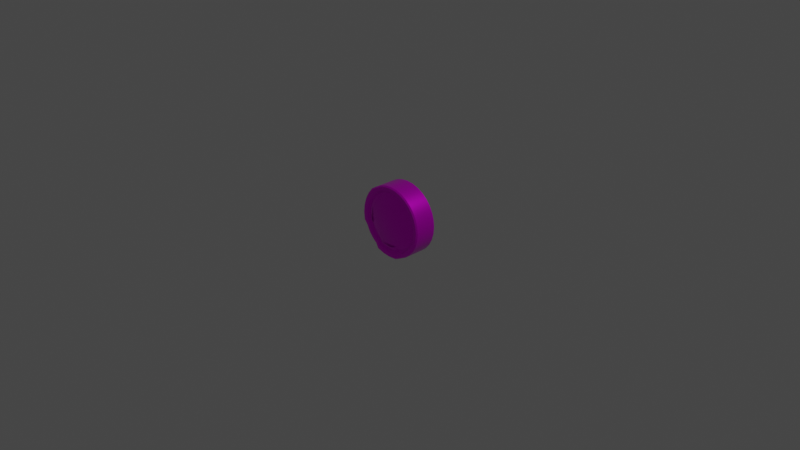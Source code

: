 # Source: coin.blend  (saved by Blender 3.4.6; exported with 4.5.12 LTS)
import bpy
from mathutils import Matrix  # noqa: F401  (used for matrix-valued properties, if any)

bpy.ops.wm.read_factory_settings(use_empty=True)
scene = bpy.context.scene
scene.name = 'Scene'

# ---- collections
col_collection = bpy.data.collections.new('Collection'); scene.collection.children.link(col_collection)

# ---- images (referenced by path relative to the original .blend; pixels are not part of the script)
import os
ASSET_DIR = os.environ.get("B2B_ASSET_DIR", "")  # directory of the original .blend (textures are referenced by path, not embedded)
HERE = os.path.dirname(os.path.abspath(__file__))  # packed textures are extracted next to this script under _unpacked/

def load_image(name, relpath, width, height, colorspace="sRGB"):
    """Load a texture the original file referenced (path relative to the .blend, or extracted next to this script)."""
    p = next((c for c in (os.path.join(HERE, relpath), os.path.join(ASSET_DIR, relpath)) if relpath and os.path.exists(c)), "")
    if p:
        img = bpy.data.images.load(p, check_existing=True)
        img.name = name
    else:  # same state as the original file: an image datablock whose file is absent (Cycles renders it pink)
        img = bpy.data.images.new(name, width, height)
        img.source = "FILE"
        img.filepath = "//" + (relpath or name)
    img.colorspace_settings.name = colorspace
    return img
img_colormap_png = load_image('colormap.png', 'textures/colormap.png', 1024, 1024, 'sRGB')

# ---- materials (node trees are filled in below, after node groups)
mat_coint_mat = bpy.data.materials.new('coint_mat')
mat_coint_mat.use_transparent_shadow = False

# ---- node groups
ng_auto_smooth = bpy.data.node_groups.new('Auto Smooth', 'GeometryNodeTree')
_s = ng_auto_smooth.interface.new_socket(name='Geometry', in_out='OUTPUT', socket_type='NodeSocketGeometry')
_s = ng_auto_smooth.interface.new_socket(name='Geometry', in_out='INPUT', socket_type='NodeSocketGeometry')
_s = ng_auto_smooth.interface.new_socket(name='Angle', in_out='INPUT', socket_type='NodeSocketFloat')
_s.subtype = 'ANGLE'
_s.min_value = 0.0
_s.max_value = 3.142
ng_auto_smooth.is_modifier = True
_N = ng_auto_smooth.nodes; _L = ng_auto_smooth.links
n0 = _N.new('NodeGroupOutput'); n0.name = 'Group Output'; n0.location = (480, -100)
n1 = _N.new('NodeGroupInput'); n1.name = 'Group Input'; n1.location = (-420, -300)
n2 = _N.new('NodeGroupInput'); n2.name = 'Group Input.001'; n2.location = (-60, -100)
n3 = _N.new('GeometryNodeSetShadeSmooth'); n3.name = 'Set Shade Smooth'; n3.location = (120, -100)
n3.domain = 'EDGE'
n4 = _N.new('GeometryNodeSetShadeSmooth'); n4.name = 'Set Shade Smooth.001'; n4.location = (300, -100)
n5 = _N.new('GeometryNodeInputMeshEdgeAngle'); n5.name = 'Edge Angle'; n5.location = (-420, -220)
n6 = _N.new('GeometryNodeInputEdgeSmooth'); n6.name = 'Is Edge Smooth'; n6.location = (-60, -160)
n7 = _N.new('GeometryNodeInputShadeSmooth'); n7.name = 'Is Face Smooth'; n7.location = (-240, -340)
n8 = _N.new('FunctionNodeBooleanMath'); n8.name = 'Boolean Math'; n8.location = (-60, -220)
n9 = _N.new('FunctionNodeCompare'); n9.name = 'Compare'; n9.location = (-240, -180)
n9.operation = 'LESS_EQUAL'
_L.new(n5.outputs[0], n9.inputs[0])
_L.new(n4.outputs[0], n0.inputs[0])
_L.new(n1.outputs[1], n9.inputs[1])
_L.new(n9.outputs[0], n8.inputs[0])
_L.new(n7.outputs[0], n8.inputs[1])
_L.new(n2.outputs[0], n3.inputs[0])
_L.new(n6.outputs[0], n3.inputs[1])
_L.new(n3.outputs[0], n4.inputs[0])
_L.new(n8.outputs[0], n3.inputs[2])
n0.is_active_output = True

# ---- material node trees
mat_coint_mat.use_nodes = True; mat_coint_mat.node_tree.nodes.clear()
_N = mat_coint_mat.node_tree.nodes; _L = mat_coint_mat.node_tree.links
n0 = _N.new('ShaderNodeBsdfPrincipled'); n0.name = 'Principled BSDF'; n0.location = (10, 300)
n0.distribution = 'GGX'
n0.subsurface_method = 'RANDOM_WALK_SKIN'
n0.inputs[1].default_value = 0.8293
n0.inputs[2].default_value = 0.2967
n0.inputs[3].default_value = 1.45
n0.inputs[13].default_value = 0.7276
n0.inputs[27].default_value = (0.0, 0.0, 0.0, 1.0)
n0.inputs[28].default_value = 1.0
n1 = _N.new('ShaderNodeOutputMaterial'); n1.name = 'Material Output'; n1.location = (300, 300)
n2 = _N.new('ShaderNodeTexImage'); n2.name = 'Image Texture'; n2.location = (-280, 280)
n2.image = img_colormap_png
_L.new(n0.outputs[0], n1.inputs[0])
_L.new(n2.outputs[0], n0.inputs[0])
n1.is_active_output = True

# ---- world
world_world = bpy.data.worlds.new('World'); scene.world = world_world
world_world.use_nodes = True; world_world.node_tree.nodes.clear()
_N = world_world.node_tree.nodes; _L = world_world.node_tree.links
n0 = _N.new('ShaderNodeOutputWorld'); n0.name = 'World Output'; n0.location = (300, 300)
n1 = _N.new('ShaderNodeBackground'); n1.name = 'Background'; n1.location = (10, 300)
n1.inputs[0].default_value = (0.05088, 0.05088, 0.05088, 1.0)
_L.new(n1.outputs[0], n0.inputs[0])
n0.is_active_output = True
world_world.color = (0.05088, 0.05088, 0.05088)
world_world.use_sun_shadow = False
world_world.sun_shadow_jitter_overblur = 0.0

# ---- cameras
cam_camera = bpy.data.cameras.new('Camera')
cam_camera.clip_end = 100.0
cam_camera.ortho_scale = 7.314

# ---- lights
light_light = bpy.data.lights.new('Light', 'POINT')
light_light.transmission_factor = 0.0
light_light.energy = 1000.0
light_light.shadow_soft_size = 0.1
light_light.shadow_maximum_resolution = 0.006
light_light.use_absolute_resolution = True

# ---- meshes
me_cylinder = bpy.data.meshes.new('Cylinder')
me_cylinder.from_pydata([(0.0002543, 0.1317, 0.2598), (0.05095, 0.1321, 0.2548), (0.05095, -0.1311, 0.255), (0.0002543, -0.1307, 0.26), (0.0997, 0.1324, 0.24), (0.0997, -0.1314, 0.2403), (0.1446, 0.1326, 0.216), (0.1446, -0.1317, 0.2162), (0.184, 0.1326, 0.1837), (0.184, -0.1319, 0.1839), (0.2163, 0.1325, 0.1443), (0.2163, -0.1319, 0.1445), (0.2403, 0.1323, 0.09941), (0.2403, -0.1319, 0.09962), (0.2551, 0.132, 0.05066), (0.2551, -0.1318, 0.05087), (0.2601, 0.1315, -4.096e-05), (0.2601, -0.1315, 0.0001662), (0.2551, 0.131, -0.05074), (0.2551, -0.1312, -0.05053), (0.2403, 0.1304, -0.09949), (0.2403, -0.1308, -0.09928), (0.2163, 0.1298, -0.1444), (0.2163, -0.1304, -0.1442), (0.184, 0.1291, -0.1838), (0.184, -0.1299, -0.1836), (0.1446, 0.1285, -0.2161), (0.1446, -0.1293, -0.2159), (0.008017, 0.1474, -0.2622), (0.008017, -0.1485, -0.262), (-0.05851, 0.147, -0.2557), (-0.05851, -0.1481, -0.2555), (-0.1835, 0.1259, -0.1838), (-0.1835, -0.1266, -0.1836), (-0.2158, 0.126, -0.1444), (-0.2158, -0.1265, -0.1442), (-0.2472, 0.1262, -0.08573), (-0.2472, -0.1265, -0.08554), (-0.2598, 0.1385, -0.05733), (-0.2598, -0.1387, -0.05711), (-0.2642, 0.139, -0.01308), (-0.2642, -0.1391, -0.01286), (-0.2583, 0.1395, 0.04689), (-0.2583, -0.1394, 0.04711), (-0.2408, 0.1402, 0.1046), (-0.2408, -0.1397, 0.1048), (-0.2124, 0.1408, 0.1577), (-0.2124, -0.1402, 0.1579), (-0.1841, 0.1416, 0.1921), (-0.1841, -0.1409, 0.1924), (-0.1578, 0.1302, 0.2087), (-0.1578, -0.1293, 0.2089), (-0.09919, 0.1306, 0.24), (-0.09919, -0.1297, 0.2403), (-0.05044, 0.1312, 0.2548), (-0.05044, -0.1302, 0.255), (2.937e-08, 0.1152, 0.3241), (2.313e-08, 0.1284, 0.3375), (2.313e-08, -0.127, 0.3377), (2.937e-08, -0.1139, 0.3243), (0.06586, 0.1284, 0.331), (0.06326, 0.1153, 0.3179), (0.06326, -0.114, 0.3181), (0.06586, -0.1271, 0.3312), (0.1292, 0.1285, 0.3118), (0.1241, 0.1154, 0.2995), (0.1241, -0.1142, 0.2996), (0.1292, -0.1272, 0.312), (0.1875, 0.1285, 0.2806), (0.1801, 0.1154, 0.2695), (0.1801, -0.1143, 0.2697), (0.1875, -0.1274, 0.2808), (0.2387, 0.1284, 0.2386), (0.2293, 0.1153, 0.2292), (0.2293, -0.1144, 0.2294), (0.2387, -0.1275, 0.2388), (0.2807, 0.1283, 0.1874), (0.2696, 0.1152, 0.18), (0.2696, -0.1145, 0.1802), (0.2807, -0.1276, 0.1876), (0.3119, 0.1282, 0.1291), (0.2996, 0.1151, 0.124), (0.2996, -0.1146, 0.1242), (0.3119, -0.1277, 0.1293), (0.3311, 0.128, 0.06575), (0.318, 0.1149, 0.06317), (0.318, -0.1146, 0.06335), (0.3311, -0.1277, 0.06596), (0.3376, 0.1278, -0.0001006), (0.3242, 0.1146, -9.025e-05), (0.3242, -0.1146, 9.03e-05), (0.3376, -0.1278, 0.0001006), (0.3311, 0.1275, -0.06596), (0.318, 0.1144, -0.06335), (0.318, -0.1146, -0.06317), (0.3311, -0.1278, -0.06575), (0.3119, 0.1273, -0.1293), (0.2996, 0.1141, -0.1242), (0.2996, -0.1146, -0.124), (0.3119, -0.1278, -0.1291), (0.2807, 0.127, -0.1876), (0.2696, 0.1138, -0.1802), (0.2696, -0.1145, -0.18), (0.2807, -0.1278, -0.1874), (0.2387, 0.1268, -0.2388), (0.2293, 0.1134, -0.2294), (0.2293, -0.1144, -0.2292), (0.2387, -0.1277, -0.2386), (0.1875, 0.1265, -0.2808), (0.1801, 0.1131, -0.2697), (0.1801, -0.1142, -0.2695), (0.1875, -0.1276, -0.2806), (0.127, 0.1264, -0.3131), (0.1214, 0.1129, -0.3011), (0.1214, -0.1141, -0.3009), (0.127, -0.1276, -0.3129), (0.08138, 0.1465, -0.332), (0.07813, 0.133, -0.319), (0.07813, -0.1342, -0.3188), (0.08138, -0.1478, -0.3318), (0.005916, 0.1463, -0.3394), (0.005916, 0.1328, -0.3261), (0.005916, -0.1341, -0.3259), (0.005916, -0.1477, -0.3392), (-0.072, 0.1462, -0.3318), (-0.0694, 0.1326, -0.3187), (-0.0694, -0.1339, -0.3185), (-0.072, -0.1476, -0.3315), (-0.1445, 0.1462, -0.3098), (-0.1388, 0.1325, -0.2976), (-0.1388, -0.1337, -0.2974), (-0.1445, -0.1474, -0.3095), (-0.1856, 0.1259, -0.2823), (-0.1777, 0.1122, -0.2717), (-0.1777, -0.1133, -0.2715), (-0.1856, -0.127, -0.2821), (-0.2387, 0.1259, -0.2388), (-0.2293, 0.1123, -0.2294), (-0.2293, -0.1132, -0.2292), (-0.2387, -0.1269, -0.2386), (-0.2807, 0.126, -0.1876), (-0.2696, 0.1124, -0.1802), (-0.2696, -0.1131, -0.18), (-0.2807, -0.1268, -0.1874), (-0.3133, 0.1262, -0.1265), (-0.3014, 0.1126, -0.1207), (-0.3014, -0.1131, -0.1205), (-0.3133, -0.1267, -0.1263), (-0.3342, 0.1382, -0.07981), (-0.3212, 0.1246, -0.07636), (-0.3212, -0.1249, -0.07616), (-0.3342, -0.1385, -0.0796), (-0.341, 0.1385, -0.01004), (-0.3277, 0.1249, -0.01003), (-0.3277, -0.125, -0.00983), (-0.341, -0.1385, -0.009819), (-0.3339, 0.1387, 0.06288), (-0.3208, 0.1252, 0.06029), (-0.3208, -0.125, 0.06049), (-0.3339, -0.1385, 0.0631), (-0.3126, 0.139, 0.133), (-0.3003, 0.1255, 0.1279), (-0.3003, -0.125, 0.1281), (-0.3126, -0.1384, 0.1332), (-0.278, 0.1393, 0.1976), (-0.267, 0.1258, 0.1902), (-0.267, -0.1251, 0.1904), (-0.278, -0.1385, 0.1978), (-0.2335, 0.1396, 0.2518), (-0.2247, 0.1262, 0.2418), (-0.2247, -0.1252, 0.242), (-0.2335, -0.1386, 0.2521), (-0.1903, 0.1279, 0.2791), (-0.1836, 0.1146, 0.2677), (-0.1836, -0.1135, 0.2678), (-0.1903, -0.1268, 0.2793), (-0.1292, 0.128, 0.3118), (-0.1241, 0.1148, 0.2995), (-0.1241, -0.1136, 0.2996), (-0.1292, -0.1268, 0.312), (-0.06586, 0.1282, 0.331), (-0.06326, 0.115, 0.3179), (-0.06326, -0.1137, 0.3181), (-0.06586, -0.1269, 0.3312), (6.238e-09, 0.1281, 0.3735), (0.0, 0.1147, 0.3869), (0.07549, 0.1147, 0.3794), (0.07289, 0.1281, 0.3664), (0.07289, -0.1266, 0.3666), (0.07549, -0.1131, 0.3796), (0.0, -0.1131, 0.3871), (6.238e-09, -0.1266, 0.3737), (0.1481, 0.1146, 0.3574), (0.143, 0.1281, 0.3451), (0.143, -0.1267, 0.3453), (0.1481, -0.1132, 0.3576), (0.215, 0.1145, 0.3217), (0.2076, 0.128, 0.3106), (0.2076, -0.1268, 0.3108), (0.215, -0.1133, 0.3218), (0.2736, 0.1144, 0.2735), (0.2642, 0.1279, 0.2641), (0.2642, -0.1269, 0.2643), (0.2736, -0.1134, 0.2737), (0.3218, 0.1143, 0.2149), (0.3107, 0.1278, 0.2075), (0.3107, -0.127, 0.2077), (0.3218, -0.1135, 0.2151), (0.3575, 0.1142, 0.148), (0.3452, 0.1277, 0.1429), (0.3452, -0.1271, 0.1431), (0.3575, -0.1136, 0.1482), (0.3795, 0.114, 0.0754), (0.3665, 0.1275, 0.07279), (0.3665, -0.1272, 0.073), (0.3795, -0.1137, 0.07558), (0.387, 0.1139, -8.969e-05), (0.3736, 0.1273, -0.0001003), (0.3736, -0.1273, 0.0001003), (0.387, -0.1139, 8.969e-05), (0.3795, 0.1137, -0.07558), (0.3665, 0.1272, -0.07299), (0.3665, -0.1275, -0.07279), (0.3795, -0.114, -0.0754), (0.3575, 0.1136, -0.1482), (0.3452, 0.127, -0.1431), (0.3452, -0.1276, -0.1429), (0.3575, -0.1142, -0.148), (0.3218, 0.1134, -0.2151), (0.3107, 0.1268, -0.2077), (0.3107, -0.1276, -0.2075), (0.3218, -0.1143, -0.2149), (0.2736, 0.1133, -0.2737), (0.2642, 0.1267, -0.2643), (0.2642, -0.1277, -0.2641), (0.2736, -0.1144, -0.2735), (0.215, 0.1132, -0.3218), (0.2076, 0.1265, -0.3108), (0.2076, -0.1278, -0.3106), (0.215, -0.1145, -0.3217), (0.1481, 0.1131, -0.3576), (0.1424, 0.1264, -0.3456), (0.1424, -0.1278, -0.3454), (0.1481, -0.1145, -0.3574), (0.09348, 0.1334, -0.3802), (0.09022, 0.1467, -0.3672), (0.09022, -0.1481, -0.367), (0.09348, -0.1349, -0.38), (0.005916, 0.1333, -0.3888), (0.005916, 0.1466, -0.3755), (0.005916, -0.1481, -0.3753), (0.005916, -0.1349, -0.3886), (-0.08164, 0.1334, -0.3802), (-0.07904, 0.1466, -0.3672), (-0.07904, -0.1481, -0.3669), (-0.08164, -0.1349, -0.38), (-0.1658, 0.1334, -0.3547), (-0.1601, 0.1466, -0.3426), (-0.1601, -0.148, -0.3424), (-0.1658, -0.1348, -0.3545), (-0.215, 0.1131, -0.3218), (-0.2071, 0.1264, -0.3112), (-0.2071, -0.1276, -0.311), (-0.215, -0.1144, -0.3217), (-0.2736, 0.1133, -0.2737), (-0.2642, 0.1264, -0.2643), (-0.2642, -0.1275, -0.2641), (-0.2736, -0.1144, -0.2735), (-0.3218, 0.1134, -0.2151), (-0.3107, 0.1266, -0.2077), (-0.3107, -0.1274, -0.2075), (-0.3218, -0.1143, -0.2149), (-0.3575, 0.1135, -0.1482), (-0.3456, 0.1267, -0.1423), (-0.3456, -0.1273, -0.1421), (-0.3575, -0.1141, -0.148), (-0.3823, 0.1256, -0.09258), (-0.3693, 0.1387, -0.08915), (-0.3693, -0.1391, -0.08893), (-0.3823, -0.1259, -0.09239), (-0.3904, 0.1257, -0.01003), (-0.3771, 0.1389, -0.01004), (-0.3771, -0.1389, -0.009819), (-0.3904, -0.1258, -0.009829), (-0.3823, 0.1259, 0.07253), (-0.3692, 0.1391, 0.06992), (-0.3692, -0.1388, 0.07014), (-0.3823, -0.1256, 0.07273), (-0.3582, 0.1261, 0.1519), (-0.3459, 0.1393, 0.1468), (-0.3459, -0.1387, 0.147), (-0.3582, -0.1255, 0.1521), (-0.3191, 0.1262, 0.2251), (-0.3081, 0.1395, 0.2177), (-0.3081, -0.1386, 0.2179), (-0.3191, -0.1253, 0.2253), (-0.2665, 0.1263, 0.2892), (-0.2576, 0.1396, 0.2791), (-0.2576, -0.1385, 0.2793), (-0.2665, -0.1252, 0.2894), (-0.215, 0.1145, 0.3217), (-0.2083, 0.1278, 0.3102), (-0.2083, -0.1266, 0.3104), (-0.215, -0.1132, 0.3218), (-0.1481, 0.1146, 0.3574), (-0.143, 0.1279, 0.3451), (-0.143, -0.1266, 0.3453), (-0.1481, -0.1132, 0.3576), (-0.07549, 0.1146, 0.3794), (-0.07289, 0.128, 0.3664), (-0.07289, -0.1265, 0.3666), (-0.07549, -0.1131, 0.3796), (0.09541, 0.1219, -0.2569), (0.1039, 0.1281, -0.2379), (0.1039, -0.1291, -0.2377), (0.09541, -0.123, -0.2567), (0.07542, 0.1339, -0.2641), (0.04677, 0.1479, -0.2584), (0.07542, -0.135, -0.2639), (0.04677, -0.1489, -0.2582), (-0.1249, 0.1325, -0.2446), (-0.09563, 0.1468, -0.2444), (-0.1249, -0.1335, -0.2444), (-0.09563, -0.1477, -0.2442), (-0.1476, 0.1259, -0.2133), (-0.1433, 0.1201, -0.2335), (-0.1433, -0.1211, -0.2333), (-0.1476, -0.1267, -0.2131), (4.736e-05, 0.1056, 0.3122), (2.937e-08, 0.1129, 0.3241), (0.06326, 0.113, 0.3179), (0.06097, 0.1057, 0.3062), (0.06097, -0.1045, 0.3064), (0.06326, -0.1117, 0.3181), (2.937e-08, -0.1116, 0.3243), (4.733e-05, -0.1044, 0.3124), (0.1241, 0.113, 0.2995), (0.1196, 0.1058, 0.2885), (0.1196, -0.1047, 0.2886), (0.1241, -0.1119, 0.2996), (0.1801, 0.113, 0.2695), (0.1736, 0.1058, 0.2596), (0.1736, -0.1048, 0.2598), (0.1801, -0.112, 0.2697), (0.2293, 0.113, 0.2292), (0.2209, 0.1058, 0.2208), (0.2209, -0.1049, 0.221), (0.2293, -0.1121, 0.2294), (0.2696, 0.1129, 0.18), (0.2598, 0.1057, 0.1735), (0.2598, -0.105, 0.1736), (0.2696, -0.1122, 0.1802), (0.2996, 0.1127, 0.124), (0.2886, 0.1055, 0.1195), (0.2886, -0.1051, 0.1196), (0.2996, -0.1123, 0.1242), (0.318, 0.1126, 0.06317), (0.3064, 0.1053, 0.06086), (0.3064, -0.1051, 0.06103), (0.318, -0.1123, 0.06334), (0.3242, 0.1124, -8.845e-05), (0.3124, 0.1051, -7.113e-05), (0.3124, -0.1051, 9.44e-05), (0.3242, -0.1124, 8.851e-05), (0.318, 0.1121, -0.06334), (0.3063, 0.1048, -0.06099), (0.3063, -0.1051, -0.06083), (0.318, -0.1124, -0.06317), (0.2996, 0.1119, -0.1242), (0.2885, 0.1045, -0.1196), (0.2885, -0.105, -0.1194), (0.2996, -0.1124, -0.124), (0.2696, 0.1117, -0.1802), (0.2596, 0.1042, -0.1735), (0.2596, -0.1049, -0.1734), (0.2696, -0.1124, -0.18), (0.2293, 0.1114, -0.2294), (0.2208, 0.1039, -0.2208), (0.2208, -0.1048, -0.2206), (0.2293, -0.1123, -0.2292), (0.1801, 0.1112, -0.2697), (0.1735, 0.1036, -0.2596), (0.1734, -0.1047, -0.2594), (0.1801, -0.1123, -0.2695), (0.1214, 0.1111, -0.3011), (0.1152, 0.1034, -0.2907), (0.1152, -0.1046, -0.2905), (0.1214, -0.1123, -0.3009), (0.08694, 0.1153, -0.3031), (0.07813, 0.1266, -0.319), (0.05979, 0.1196, -0.3091), (0.08694, -0.1165, -0.3029), (0.05978, -0.1208, -0.3089), (0.07813, -0.1279, -0.3188), (0.005916, 0.1265, -0.3261), (0.006302, 0.1194, -0.3144), (0.006302, -0.1207, -0.3142), (0.005916, -0.1278, -0.3259), (-0.0694, 0.1264, -0.3187), (-0.0674, 0.1193, -0.3071), (-0.0674, -0.1205, -0.3069), (-0.0694, -0.1276, -0.3185), (-0.1187, 0.1192, -0.2915), (-0.1388, 0.1263, -0.2976), (-0.1442, 0.1148, -0.2803), (-0.1187, -0.1203, -0.2913), (-0.1442, -0.1159, -0.2801), (-0.1388, -0.1275, -0.2974), (-0.1777, 0.1106, -0.2717), (-0.1695, 0.1027, -0.2625), (-0.1695, -0.1037, -0.2624), (-0.1777, -0.1117, -0.2715), (-0.2293, 0.1106, -0.2294), (-0.2205, 0.1027, -0.2206), (-0.2205, -0.1036, -0.2205), (-0.2293, -0.1115, -0.2292), (-0.2696, 0.1107, -0.1802), (-0.2593, 0.1028, -0.1734), (-0.2593, -0.1035, -0.1732), (-0.2696, -0.1114, -0.1801), (-0.3014, 0.1109, -0.1207), (-0.291, 0.103, -0.114), (-0.291, -0.1035, -0.1138), (-0.3014, -0.1113, -0.1205), (-0.3212, 0.1202, -0.07635), (-0.3098, 0.1127, -0.07282), (-0.3098, -0.113, -0.07265), (-0.3212, -0.1205, -0.07616), (-0.3277, 0.1204, -0.01002), (-0.316, 0.113, -0.01058), (-0.316, -0.113, -0.0104), (-0.3277, -0.1205, -0.009833), (-0.3208, 0.1207, 0.0603), (-0.3092, 0.1133, 0.05783), (-0.3092, -0.1131, 0.05801), (-0.3208, -0.1204, 0.06049), (-0.3003, 0.1209, 0.1279), (-0.2893, 0.1136, 0.1236), (-0.2893, -0.1131, 0.1238), (-0.3003, -0.1204, 0.1281), (-0.267, 0.1212, 0.1902), (-0.2569, 0.1139, 0.1843), (-0.257, -0.1132, 0.1844), (-0.267, -0.1204, 0.1904), (-0.2247, 0.1215, 0.2418), (-0.2173, 0.1143, 0.2327), (-0.2173, -0.1133, 0.2329), (-0.2247, -0.1205, 0.242), (-0.1836, 0.1125, 0.2677), (-0.1787, 0.105, 0.2566), (-0.1787, -0.104, 0.2567), (-0.1836, -0.1114, 0.2678), (-0.1241, 0.1126, 0.2995), (-0.1194, 0.1052, 0.2883), (-0.1194, -0.104, 0.2885), (-0.1241, -0.1114, 0.2996), (-0.06326, 0.1128, 0.3179), (-0.06086, 0.1054, 0.3061), (-0.06086, -0.1042, 0.3063), (-0.06326, -0.1115, 0.3181)], [], [(308, 311, 190, 185), (192, 195, 199, 196), (196, 199, 203, 200), (200, 203, 207, 204), (204, 207, 211, 208), (208, 211, 215, 212), (212, 215, 219, 216), (216, 219, 223, 220), (220, 223, 227, 224), (224, 227, 231, 228), (228, 231, 235, 232), (232, 235, 239, 236), (236, 239, 243, 240), (240, 243, 247, 244), (244, 247, 251, 248), (248, 251, 255, 252), (252, 255, 259, 256), (256, 259, 263, 260), (260, 263, 267, 264), (264, 267, 271, 268), (268, 271, 275, 272), (272, 275, 279, 276), (276, 279, 283, 280), (280, 283, 287, 284), (284, 287, 291, 288), (288, 291, 295, 292), (292, 295, 299, 296), (296, 299, 303, 300), (300, 303, 307, 304), (304, 307, 311, 308), (93, 97, 368, 364), (312, 313, 26, 381, 385), (186, 189, 195, 192), (145, 149, 424, 420), (181, 56, 329, 456), (59, 182, 459, 334), (66, 62, 333, 339), (65, 69, 340, 336), (70, 66, 339, 343), (69, 73, 344, 340), (74, 70, 343, 347), (73, 77, 348, 344), (78, 74, 347, 351), (77, 81, 352, 348), (82, 78, 351, 355), (81, 85, 356, 352), (86, 82, 355, 359), (85, 89, 360, 356), (90, 86, 359, 363), (89, 93, 364, 360), (91, 95, 222, 218), (94, 90, 363, 367), (98, 94, 367, 371), (97, 101, 372, 368), (102, 98, 371, 375), (101, 105, 376, 372), (106, 102, 375, 379), (105, 109, 380, 376), (110, 106, 379, 383), (109, 113, 384, 380), (114, 110, 383, 387), (113, 117, 389, 384), (118, 114, 387, 393), (117, 121, 394, 389), (122, 118, 393, 397), (121, 125, 398, 394), (126, 122, 397, 401), (125, 129, 403, 398), (130, 126, 401, 407), (129, 133, 408, 403), (134, 130, 407, 411), (133, 137, 412, 408), (138, 134, 411, 415), (137, 141, 416, 412), (142, 138, 415, 419), (141, 145, 420, 416), (143, 147, 274, 270), (146, 142, 419, 423), (150, 146, 423, 427), (149, 153, 428, 424), (154, 150, 427, 431), (153, 157, 432, 428), (158, 154, 431, 435), (157, 161, 436, 432), (162, 158, 435, 439), (161, 165, 440, 436), (166, 162, 439, 443), (165, 169, 444, 440), (170, 166, 443, 447), (169, 173, 448, 444), (174, 170, 447, 451), (173, 177, 452, 448), (178, 174, 451, 455), (177, 181, 456, 452), (182, 178, 455, 459), (185, 190, 189, 186), (60, 57, 184, 187), (61, 65, 336, 330), (315, 318, 391, 386), (316, 312, 385, 388), (148, 144, 273, 277), (96, 92, 221, 225), (147, 151, 278, 274), (95, 99, 226, 222), (152, 148, 277, 281), (100, 96, 225, 229), (151, 155, 282, 278), (99, 103, 230, 226), (156, 152, 281, 285), (104, 100, 229, 233), (155, 159, 286, 282), (103, 107, 234, 230), (160, 156, 285, 289), (108, 104, 233, 237), (159, 163, 290, 286), (107, 111, 238, 234), (164, 160, 289, 293), (112, 108, 237, 241), (57, 180, 309, 184), (163, 167, 294, 290), (111, 115, 242, 238), (58, 63, 188, 191), (168, 164, 293, 297), (116, 112, 241, 245), (64, 60, 187, 193), (167, 171, 298, 294), (115, 119, 246, 242), (63, 67, 194, 188), (172, 168, 297, 301), (120, 116, 245, 249), (68, 64, 193, 197), (171, 175, 302, 298), (119, 123, 250, 246), (67, 71, 198, 194), (176, 172, 301, 305), (124, 120, 249, 253), (72, 68, 197, 201), (175, 179, 306, 302), (123, 127, 254, 250), (71, 75, 202, 198), (180, 176, 305, 309), (128, 124, 253, 257), (76, 72, 201, 205), (179, 183, 310, 306), (127, 131, 258, 254), (75, 79, 206, 202), (62, 59, 334, 333), (132, 128, 257, 261), (80, 76, 205, 209), (183, 58, 191, 310), (131, 135, 262, 258), (79, 83, 210, 206), (136, 132, 261, 265), (84, 80, 209, 213), (135, 139, 266, 262), (83, 87, 214, 210), (140, 136, 265, 269), (88, 84, 213, 217), (139, 143, 270, 266), (87, 91, 218, 214), (144, 140, 269, 273), (92, 88, 217, 221), (0, 54, 457, 328), (2, 5, 338, 332), (3, 2, 332, 335), (55, 3, 335, 458), (5, 7, 342, 338), (8, 6, 341, 345), (7, 9, 346, 342), (10, 8, 345, 349), (9, 11, 350, 346), (12, 10, 349, 353), (11, 13, 354, 350), (14, 12, 353, 357), (13, 15, 358, 354), (16, 14, 357, 361), (15, 17, 362, 358), (18, 16, 361, 365), (17, 19, 366, 362), (20, 18, 365, 369), (19, 21, 370, 366), (22, 20, 369, 373), (21, 23, 374, 370), (24, 22, 373, 377), (23, 25, 378, 374), (26, 24, 377, 381), (25, 27, 382, 378), (30, 28, 395, 399), (0, 1, 4, 6, 8, 10, 12, 14, 16, 18, 20, 22, 24, 26, 313, 317, 28, 30, 321, 324, 32, 34, 36, 38, 40, 42, 44, 46, 48, 50, 52, 54), (2, 3, 55, 53, 51, 49, 47, 45, 43, 41, 39, 37, 35, 33, 327, 323, 31, 29, 319, 314, 27, 25, 23, 21, 19, 17, 15, 13, 11, 9, 7, 5), (27, 314, 315, 386, 382), (28, 317, 390, 395), (319, 29, 396, 392), (321, 30, 399, 402), (29, 31, 400, 396), (34, 32, 413, 417), (325, 320, 404, 409), (322, 326, 410, 406), (31, 323, 405, 400), (32, 324, 325, 409, 413), (326, 327, 33, 414, 410), (1, 0, 328, 331), (33, 35, 418, 414), (36, 34, 417, 421), (35, 37, 422, 418), (38, 36, 421, 425), (37, 39, 426, 422), (40, 38, 425, 429), (39, 41, 430, 426), (42, 40, 429, 433), (41, 43, 434, 430), (44, 42, 433, 437), (43, 45, 438, 434), (46, 44, 437, 441), (45, 47, 442, 438), (48, 46, 441, 445), (47, 49, 446, 442), (50, 48, 445, 449), (49, 51, 450, 446), (52, 50, 449, 453), (51, 53, 454, 450), (54, 52, 453, 457), (53, 55, 458, 454), (4, 1, 331, 337), (6, 4, 337, 341), (388, 389, 390), (391, 392, 393), (402, 403, 404), (405, 406, 407), (185, 186, 187, 184), (189, 190, 191, 188), (186, 192, 193, 187), (195, 189, 188, 194), (192, 196, 197, 193), (199, 195, 194, 198), (196, 200, 201, 197), (203, 199, 198, 202), (200, 204, 205, 201), (207, 203, 202, 206), (204, 208, 209, 205), (211, 207, 206, 210), (208, 212, 213, 209), (215, 211, 210, 214), (212, 216, 217, 213), (219, 215, 214, 218), (216, 220, 221, 217), (223, 219, 218, 222), (220, 224, 225, 221), (227, 223, 222, 226), (224, 228, 229, 225), (231, 227, 226, 230), (228, 232, 233, 229), (235, 231, 230, 234), (232, 236, 237, 233), (239, 235, 234, 238), (236, 240, 241, 237), (243, 239, 238, 242), (240, 244, 245, 241), (247, 243, 242, 246), (244, 248, 249, 245), (251, 247, 246, 250), (248, 252, 253, 249), (255, 251, 250, 254), (252, 256, 257, 253), (259, 255, 254, 258), (256, 260, 261, 257), (263, 259, 258, 262), (260, 264, 265, 261), (267, 263, 262, 266), (264, 268, 269, 265), (271, 267, 266, 270), (268, 272, 273, 269), (275, 271, 270, 274), (272, 276, 277, 273), (279, 275, 274, 278), (276, 280, 281, 277), (283, 279, 278, 282), (280, 284, 285, 281), (287, 283, 282, 286), (284, 288, 289, 285), (291, 287, 286, 290), (288, 292, 293, 289), (295, 291, 290, 294), (292, 296, 297, 293), (299, 295, 294, 298), (296, 300, 301, 297), (303, 299, 298, 302), (300, 304, 305, 301), (307, 303, 302, 306), (304, 308, 309, 305), (311, 307, 306, 310), (308, 185, 184, 309), (190, 311, 310, 191), (57, 60, 61, 56), (63, 58, 59, 62), (60, 64, 65, 61), (67, 63, 62, 66), (64, 68, 69, 65), (71, 67, 66, 70), (68, 72, 73, 69), (75, 71, 70, 74), (72, 76, 77, 73), (79, 75, 74, 78), (76, 80, 81, 77), (83, 79, 78, 82), (80, 84, 85, 81), (87, 83, 82, 86), (84, 88, 89, 85), (91, 87, 86, 90), (88, 92, 93, 89), (95, 91, 90, 94), (92, 96, 97, 93), (99, 95, 94, 98), (96, 100, 101, 97), (103, 99, 98, 102), (100, 104, 105, 101), (107, 103, 102, 106), (104, 108, 109, 105), (111, 107, 106, 110), (108, 112, 113, 109), (115, 111, 110, 114), (112, 116, 117, 113), (119, 115, 114, 118), (116, 120, 121, 117), (123, 119, 118, 122), (120, 124, 125, 121), (127, 123, 122, 126), (124, 128, 129, 125), (131, 127, 126, 130), (128, 132, 133, 129), (135, 131, 130, 134), (132, 136, 137, 133), (139, 135, 134, 138), (136, 140, 141, 137), (143, 139, 138, 142), (140, 144, 145, 141), (147, 143, 142, 146), (144, 148, 149, 145), (151, 147, 146, 150), (148, 152, 153, 149), (155, 151, 150, 154), (152, 156, 157, 153), (159, 155, 154, 158), (156, 160, 161, 157), (163, 159, 158, 162), (160, 164, 165, 161), (167, 163, 162, 166), (164, 168, 169, 165), (171, 167, 166, 170), (168, 172, 173, 169), (175, 171, 170, 174), (172, 176, 177, 173), (179, 175, 174, 178), (176, 180, 181, 177), (183, 179, 178, 182), (180, 57, 56, 181), (58, 183, 182, 59), (329, 330, 331, 328), (333, 334, 335, 332), (330, 336, 337, 331), (339, 333, 332, 338), (336, 340, 341, 337), (343, 339, 338, 342), (340, 344, 345, 341), (347, 343, 342, 346), (344, 348, 349, 345), (351, 347, 346, 350), (348, 352, 353, 349), (355, 351, 350, 354), (352, 356, 357, 353), (359, 355, 354, 358), (356, 360, 361, 357), (363, 359, 358, 362), (360, 364, 365, 361), (367, 363, 362, 366), (364, 368, 369, 365), (371, 367, 366, 370), (368, 372, 373, 369), (375, 371, 370, 374), (372, 376, 377, 373), (379, 375, 374, 378), (376, 380, 381, 377), (383, 379, 378, 382), (380, 384, 385, 381), (387, 383, 382, 386), (384, 389, 388, 385), (393, 387, 386, 391), (389, 394, 395, 390), (397, 393, 392, 396), (394, 398, 399, 395), (401, 397, 396, 400), (398, 403, 402, 399), (407, 401, 400, 405), (403, 408, 409, 404), (411, 407, 406, 410), (408, 412, 413, 409), (415, 411, 410, 414), (412, 416, 417, 413), (419, 415, 414, 418), (416, 420, 421, 417), (423, 419, 418, 422), (420, 424, 425, 421), (427, 423, 422, 426), (424, 428, 429, 425), (431, 427, 426, 430), (428, 432, 433, 429), (435, 431, 430, 434), (432, 436, 437, 433), (439, 435, 434, 438), (436, 440, 441, 437), (443, 439, 438, 442), (440, 444, 445, 441), (447, 443, 442, 446), (444, 448, 449, 445), (451, 447, 446, 450), (448, 452, 453, 449), (455, 451, 450, 454), (452, 456, 457, 453), (459, 455, 454, 458), (456, 329, 328, 457), (334, 459, 458, 335), (312, 316, 317, 313), (318, 315, 314, 319), (320, 325, 324, 321), (326, 322, 323, 327), (390, 317, 316, 388), (319, 392, 391, 318), (404, 320, 321, 402), (322, 406, 405, 323), (56, 61, 330, 329)])
me_cylinder.polygons.foreach_set('use_smooth', [True] * 430)
_uv = me_cylinder.uv_layers.new(name='UVMap')
_uv.uv.foreach_set('vector', [0.01217, 0.4541, 0.01217, 0.4742, 0.01076, 0.4742, 0.01076, 0.4541, 0.05284, 0.4541, 0.05284, 0.4742, 0.05144, 0.4742, 0.05144, 0.4541, 0.05144, 0.4541, 0.05144, 0.4742, 0.05003, 0.4742, 0.05003, 0.4541, 0.05003, 0.4541, 0.05003, 0.4742, 0.04863, 0.4742, 0.04863, 0.4541, 0.04863, 0.4541, 0.04863, 0.4742, 0.04723, 0.4742, 0.04723, 0.4541, 0.04723, 0.4541, 0.04723, 0.4742, 0.04583, 0.4742, 0.04583, 0.4541, 0.04583, 0.4541, 0.04583, 0.4742, 0.04442, 0.4742, 0.04442, 0.4541, 0.04442, 0.4541, 0.04442, 0.4742, 0.04302, 0.4742, 0.04302, 0.4541, 0.04302, 0.4541, 0.04302, 0.4742, 0.04162, 0.4742, 0.04162, 0.4541, 0.04162, 0.4541, 0.04162, 0.4742, 0.04022, 0.4742, 0.04022, 0.4541, 0.04022, 0.4541, 0.04022, 0.4742, 0.03881, 0.4742, 0.03881, 0.4541, 0.03881, 0.4541, 0.03881, 0.4742, 0.03741, 0.4742, 0.03741, 0.4541, 0.03741, 0.4541, 0.03741, 0.4742, 0.03601, 0.4742, 0.03601, 0.4541, 0.03601, 0.4541, 0.03601, 0.4742, 0.03461, 0.4743, 0.03461, 0.4539, 0.03461, 0.4539, 0.03461, 0.4743, 0.0332, 0.4743, 0.0332, 0.4539, 0.0332, 0.4539, 0.0332, 0.4743, 0.0318, 0.4743, 0.0318, 0.4539, 0.0318, 0.4539, 0.0318, 0.4743, 0.0304, 0.4743, 0.0304, 0.4539, 0.0304, 0.4539, 0.0304, 0.4743, 0.029, 0.4742, 0.029, 0.4541, 0.029, 0.4541, 0.029, 0.4742, 0.02759, 0.4742, 0.02759, 0.4541, 0.02759, 0.4541, 0.02759, 0.4742, 0.02619, 0.4742, 0.02619, 0.4541, 0.02619, 0.4541, 0.02619, 0.4742, 0.02479, 0.4742, 0.02479, 0.4541, 0.02479, 0.4541, 0.02479, 0.4742, 0.02339, 0.4743, 0.02339, 0.454, 0.02339, 0.454, 0.02339, 0.4743, 0.02198, 0.4743, 0.02198, 0.454, 0.02198, 0.454, 0.02198, 0.4743, 0.02058, 0.4743, 0.02058, 0.454, 0.02058, 0.454, 0.02058, 0.4743, 0.01918, 0.4743, 0.01918, 0.454, 0.01918, 0.454, 0.01918, 0.4743, 0.01778, 0.4743, 0.01778, 0.454, 0.01778, 0.454, 0.01778, 0.4743, 0.01637, 0.4743, 0.01637, 0.454, 0.01637, 0.454, 0.01637, 0.4743, 0.01497, 0.4742, 0.01497, 0.4541, 0.01497, 0.4541, 0.01497, 0.4742, 0.01357, 0.4742, 0.01357, 0.4541, 0.01357, 0.4541, 0.01357, 0.4742, 0.01217, 0.4742, 0.01217, 0.4541, 0.05327, 0.4399, 0.05276, 0.4383, 0.05276, 0.4383, 0.05327, 0.4399, 0.04656, 0.4359, 0.04659, 0.4367, 0.04746, 0.4371, 0.04905, 0.4348, 0.04743, 0.4339, 0.05424, 0.4541, 0.05424, 0.4742, 0.05284, 0.4742, 0.05284, 0.4541, 0.03606, 0.4385, 0.03553, 0.4398, 0.03553, 0.4398, 0.03606, 0.4385, 0.04266, 0.4505, 0.04442, 0.4507, 0.04442, 0.4507, 0.04266, 0.4505, 0.02198, 0.4507, 0.02022, 0.4505, 0.02022, 0.4505, 0.02198, 0.4507, 0.02544, 0.45, 0.02374, 0.4506, 0.02374, 0.4506, 0.02544, 0.45, 0.04788, 0.45, 0.04944, 0.4492, 0.04944, 0.4492, 0.04788, 0.45, 0.027, 0.4492, 0.02544, 0.45, 0.02544, 0.45, 0.027, 0.4492, 0.04944, 0.4492, 0.0508, 0.4481, 0.0508, 0.4481, 0.04944, 0.4492, 0.02836, 0.4481, 0.027, 0.4492, 0.027, 0.4492, 0.02836, 0.4481, 0.0508, 0.4481, 0.05193, 0.4467, 0.05193, 0.4467, 0.0508, 0.4481, 0.02949, 0.4467, 0.02836, 0.4481, 0.02836, 0.4481, 0.02949, 0.4467, 0.05193, 0.4467, 0.05276, 0.4452, 0.05276, 0.4452, 0.05193, 0.4467, 0.03032, 0.4452, 0.02949, 0.4467, 0.02949, 0.4467, 0.03032, 0.4452, 0.05276, 0.4452, 0.05327, 0.4435, 0.05327, 0.4435, 0.05276, 0.4452, 0.03083, 0.4435, 0.03032, 0.4452, 0.03032, 0.4452, 0.03083, 0.4435, 0.05327, 0.4435, 0.05345, 0.4417, 0.05345, 0.4417, 0.05327, 0.4435, 0.03101, 0.4417, 0.03083, 0.4435, 0.03083, 0.4435, 0.03101, 0.4417, 0.05345, 0.4417, 0.05327, 0.4399, 0.05327, 0.4399, 0.05345, 0.4417, 0.03138, 0.4417, 0.0312, 0.4399, 0.03218, 0.4397, 0.03238, 0.4417, 0.03083, 0.4399, 0.03101, 0.4417, 0.03101, 0.4417, 0.03083, 0.4399, 0.03032, 0.4383, 0.03083, 0.4399, 0.03083, 0.4399, 0.03032, 0.4383, 0.05276, 0.4383, 0.05192, 0.4367, 0.05192, 0.4367, 0.05276, 0.4383, 0.02948, 0.4367, 0.03032, 0.4383, 0.03032, 0.4383, 0.02948, 0.4367, 0.05192, 0.4367, 0.0508, 0.4353, 0.0508, 0.4353, 0.05192, 0.4367, 0.02836, 0.4353, 0.02948, 0.4367, 0.02948, 0.4367, 0.02836, 0.4353, 0.0508, 0.4353, 0.04941, 0.4342, 0.04941, 0.4342, 0.0508, 0.4353, 0.02697, 0.4342, 0.02836, 0.4353, 0.02836, 0.4353, 0.02697, 0.4342, 0.04941, 0.4342, 0.0477, 0.4333, 0.0477, 0.4333, 0.04941, 0.4342, 0.02526, 0.4333, 0.02697, 0.4342, 0.02697, 0.4342, 0.02526, 0.4333, 0.0477, 0.4333, 0.0464, 0.4328, 0.0464, 0.4328, 0.0477, 0.4333, 0.02396, 0.4328, 0.02526, 0.4333, 0.02526, 0.4333, 0.02396, 0.4328, 0.0464, 0.4328, 0.04449, 0.4327, 0.04449, 0.4327, 0.0464, 0.4328, 0.02205, 0.4327, 0.02396, 0.4328, 0.02396, 0.4328, 0.02205, 0.4327, 0.04449, 0.4327, 0.04259, 0.4328, 0.04259, 0.4328, 0.04449, 0.4327, 0.02015, 0.4328, 0.02205, 0.4327, 0.02205, 0.4327, 0.02015, 0.4328, 0.04259, 0.4328, 0.04075, 0.4334, 0.04075, 0.4334, 0.04259, 0.4328, 0.01831, 0.4334, 0.02015, 0.4328, 0.02015, 0.4328, 0.01831, 0.4334, 0.04075, 0.4334, 0.03958, 0.4341, 0.03958, 0.4341, 0.04075, 0.4334, 0.01714, 0.4341, 0.01831, 0.4334, 0.01831, 0.4334, 0.01714, 0.4341, 0.03958, 0.4341, 0.03807, 0.4353, 0.03807, 0.4353, 0.03958, 0.4341, 0.01563, 0.4353, 0.01714, 0.4341, 0.01714, 0.4341, 0.01563, 0.4353, 0.03807, 0.4353, 0.03693, 0.4367, 0.03693, 0.4367, 0.03807, 0.4353, 0.01449, 0.4367, 0.01563, 0.4353, 0.01563, 0.4353, 0.01449, 0.4367, 0.03693, 0.4367, 0.03606, 0.4385, 0.03606, 0.4385, 0.03693, 0.4367, 0.01418, 0.4365, 0.01328, 0.4383, 0.01237, 0.4378, 0.01334, 0.4359, 0.01362, 0.4385, 0.01449, 0.4367, 0.01449, 0.4367, 0.01362, 0.4385, 0.01309, 0.4398, 0.01362, 0.4385, 0.01362, 0.4385, 0.01309, 0.4398, 0.03553, 0.4398, 0.03536, 0.4416, 0.03536, 0.4416, 0.03553, 0.4398, 0.01292, 0.4416, 0.01309, 0.4398, 0.01309, 0.4398, 0.01292, 0.4416, 0.03536, 0.4416, 0.03554, 0.4434, 0.03554, 0.4434, 0.03536, 0.4416, 0.0131, 0.4434, 0.01292, 0.4416, 0.01292, 0.4416, 0.0131, 0.4434, 0.03554, 0.4434, 0.03607, 0.4452, 0.03607, 0.4452, 0.03554, 0.4434, 0.01363, 0.4452, 0.0131, 0.4434, 0.0131, 0.4434, 0.01363, 0.4452, 0.03607, 0.4452, 0.03694, 0.4468, 0.03694, 0.4468, 0.03607, 0.4452, 0.0145, 0.4468, 0.01363, 0.4452, 0.01363, 0.4452, 0.0145, 0.4468, 0.03694, 0.4468, 0.03809, 0.4482, 0.03809, 0.4482, 0.03694, 0.4468, 0.01565, 0.4482, 0.0145, 0.4468, 0.0145, 0.4468, 0.01565, 0.4482, 0.03809, 0.4482, 0.03927, 0.4491, 0.03927, 0.4491, 0.03809, 0.4482, 0.01683, 0.4491, 0.01565, 0.4482, 0.01565, 0.4482, 0.01683, 0.4491, 0.03927, 0.4491, 0.04096, 0.45, 0.04096, 0.45, 0.03927, 0.4491, 0.01852, 0.45, 0.01683, 0.4491, 0.01683, 0.4491, 0.01852, 0.45, 0.04096, 0.45, 0.04266, 0.4505, 0.04266, 0.4505, 0.04096, 0.45, 0.02022, 0.4505, 0.01852, 0.45, 0.01852, 0.45, 0.02022, 0.4505, 0.05564, 0.4541, 0.05564, 0.4742, 0.05424, 0.4742, 0.05424, 0.4541, 0.04626, 0.4509, 0.04442, 0.4511, 0.04442, 0.4521, 0.04645, 0.4519, 0.04618, 0.4506, 0.04788, 0.45, 0.04788, 0.45, 0.04618, 0.4506, 0.02412, 0.4359, 0.02364, 0.4357, 0.02416, 0.4336, 0.02499, 0.4339, 0.04608, 0.4357, 0.04656, 0.4359, 0.04743, 0.4339, 0.0466, 0.4336, 0.03518, 0.4398, 0.03572, 0.4383, 0.03481, 0.4378, 0.03421, 0.4396, 0.0531, 0.4381, 0.05364, 0.4399, 0.05462, 0.4397, 0.05403, 0.4377, 0.01328, 0.4383, 0.01274, 0.4398, 0.01177, 0.4396, 0.01237, 0.4378, 0.0312, 0.4399, 0.03066, 0.4381, 0.03159, 0.4377, 0.03218, 0.4397, 0.035, 0.4416, 0.03518, 0.4398, 0.03421, 0.4396, 0.03402, 0.4417, 0.05223, 0.4365, 0.0531, 0.4381, 0.05403, 0.4377, 0.05307, 0.4359, 0.01274, 0.4398, 0.01256, 0.4416, 0.01158, 0.4417, 0.01177, 0.4396, 0.03066, 0.4381, 0.02979, 0.4365, 0.03063, 0.4359, 0.03159, 0.4377, 0.03518, 0.4435, 0.035, 0.4416, 0.03402, 0.4417, 0.03422, 0.4437, 0.05106, 0.4351, 0.05223, 0.4365, 0.05307, 0.4359, 0.05178, 0.4344, 0.01256, 0.4416, 0.01275, 0.4435, 0.01178, 0.4437, 0.01158, 0.4417, 0.02979, 0.4365, 0.02862, 0.4351, 0.02934, 0.4344, 0.03063, 0.4359, 0.03573, 0.4453, 0.03518, 0.4435, 0.03422, 0.4437, 0.03481, 0.4457, 0.04963, 0.4339, 0.05106, 0.4351, 0.05178, 0.4344, 0.0502, 0.4331, 0.01275, 0.4435, 0.01329, 0.4453, 0.01237, 0.4457, 0.01178, 0.4437, 0.02862, 0.4351, 0.02719, 0.4339, 0.02776, 0.4331, 0.02934, 0.4344, 0.03663, 0.447, 0.03573, 0.4453, 0.03481, 0.4457, 0.03578, 0.4475, 0.04788, 0.433, 0.04963, 0.4339, 0.0502, 0.4331, 0.04837, 0.4321, 0.04442, 0.4511, 0.04259, 0.4509, 0.04239, 0.4519, 0.04442, 0.4521, 0.01329, 0.4453, 0.01419, 0.447, 0.01334, 0.4475, 0.01237, 0.4457, 0.02719, 0.4339, 0.02544, 0.433, 0.02593, 0.4321, 0.02776, 0.4331, 0.02198, 0.4511, 0.02382, 0.4509, 0.02401, 0.4519, 0.02198, 0.4521, 0.03782, 0.4485, 0.03663, 0.447, 0.03578, 0.4475, 0.03708, 0.4491, 0.04643, 0.4325, 0.04788, 0.433, 0.04837, 0.4321, 0.0465, 0.4315, 0.04802, 0.4504, 0.04626, 0.4509, 0.04645, 0.4519, 0.0484, 0.4513, 0.01419, 0.447, 0.01538, 0.4485, 0.01464, 0.4491, 0.01334, 0.4475, 0.02544, 0.433, 0.02399, 0.4325, 0.02406, 0.4315, 0.02593, 0.4321, 0.02382, 0.4509, 0.02558, 0.4504, 0.02596, 0.4513, 0.02401, 0.4519, 0.0391, 0.4494, 0.03782, 0.4485, 0.03708, 0.4491, 0.03862, 0.4503, 0.04447, 0.4323, 0.04643, 0.4325, 0.0465, 0.4315, 0.04444, 0.4313, 0.04964, 0.4495, 0.04802, 0.4504, 0.0484, 0.4513, 0.0502, 0.4504, 0.01538, 0.4485, 0.01666, 0.4494, 0.01618, 0.4503, 0.01464, 0.4491, 0.02399, 0.4325, 0.02203, 0.4323, 0.022, 0.4313, 0.02406, 0.4315, 0.02558, 0.4504, 0.0272, 0.4495, 0.02776, 0.4504, 0.02596, 0.4513, 0.04082, 0.4504, 0.0391, 0.4494, 0.03862, 0.4503, 0.04044, 0.4513, 0.04254, 0.4325, 0.04447, 0.4323, 0.04444, 0.4313, 0.04238, 0.4315, 0.05107, 0.4484, 0.04964, 0.4495, 0.0502, 0.4504, 0.05178, 0.4491, 0.01666, 0.4494, 0.01838, 0.4504, 0.018, 0.4513, 0.01618, 0.4503, 0.02203, 0.4323, 0.0201, 0.4325, 0.01994, 0.4315, 0.022, 0.4313, 0.0272, 0.4495, 0.02863, 0.4484, 0.02934, 0.4491, 0.02776, 0.4504, 0.04259, 0.4509, 0.04082, 0.4504, 0.04044, 0.4513, 0.04239, 0.4519, 0.04066, 0.4331, 0.04254, 0.4325, 0.04238, 0.4315, 0.0404, 0.4321, 0.05223, 0.4469, 0.05107, 0.4484, 0.05178, 0.4491, 0.05307, 0.4475, 0.01838, 0.4504, 0.02015, 0.4509, 0.01995, 0.4519, 0.018, 0.4513, 0.0201, 0.4325, 0.01822, 0.4331, 0.01796, 0.4321, 0.01994, 0.4315, 0.02863, 0.4484, 0.0298, 0.4469, 0.03063, 0.4475, 0.02934, 0.4491, 0.02374, 0.4506, 0.02198, 0.4507, 0.02198, 0.4507, 0.02374, 0.4506, 0.03934, 0.4338, 0.04066, 0.4331, 0.0404, 0.4321, 0.03868, 0.433, 0.0531, 0.4453, 0.05223, 0.4469, 0.05307, 0.4475, 0.05403, 0.4457, 0.02015, 0.4509, 0.02198, 0.4511, 0.02198, 0.4521, 0.01995, 0.4519, 0.01822, 0.4331, 0.0169, 0.4338, 0.01624, 0.433, 0.01796, 0.4321, 0.0298, 0.4469, 0.03066, 0.4453, 0.03159, 0.4457, 0.03063, 0.4475, 0.0378, 0.4351, 0.03934, 0.4338, 0.03868, 0.433, 0.03707, 0.4344, 0.05364, 0.4435, 0.0531, 0.4453, 0.05403, 0.4457, 0.05462, 0.4437, 0.0169, 0.4338, 0.01536, 0.4351, 0.01463, 0.4344, 0.01624, 0.433, 0.03066, 0.4453, 0.0312, 0.4435, 0.03218, 0.4437, 0.03159, 0.4457, 0.03662, 0.4365, 0.0378, 0.4351, 0.03707, 0.4344, 0.03578, 0.4359, 0.05382, 0.4417, 0.05364, 0.4435, 0.05462, 0.4437, 0.05482, 0.4417, 0.01536, 0.4351, 0.01418, 0.4365, 0.01334, 0.4359, 0.01463, 0.4344, 0.0312, 0.4435, 0.03138, 0.4417, 0.03238, 0.4417, 0.03218, 0.4437, 0.03572, 0.4383, 0.03662, 0.4365, 0.03578, 0.4359, 0.03481, 0.4378, 0.05364, 0.4399, 0.05382, 0.4417, 0.05482, 0.4417, 0.05462, 0.4397, 0.04442, 0.4472, 0.04334, 0.4471, 0.04279, 0.4499, 0.04442, 0.4501, 0.02306, 0.4471, 0.02409, 0.4468, 0.02519, 0.4494, 0.02362, 0.4499, 0.02198, 0.4472, 0.02306, 0.4471, 0.02362, 0.4499, 0.02198, 0.4501, 0.0209, 0.4471, 0.02198, 0.4472, 0.02198, 0.4501, 0.02035, 0.4499, 0.02409, 0.4468, 0.02504, 0.4463, 0.02664, 0.4487, 0.02519, 0.4494, 0.04832, 0.4456, 0.04748, 0.4463, 0.04908, 0.4487, 0.05034, 0.4476, 0.02504, 0.4463, 0.02588, 0.4456, 0.02791, 0.4476, 0.02664, 0.4487, 0.049, 0.4448, 0.04832, 0.4456, 0.05034, 0.4476, 0.05139, 0.4464, 0.02588, 0.4456, 0.02656, 0.4448, 0.02895, 0.4464, 0.02791, 0.4476, 0.04951, 0.4438, 0.049, 0.4448, 0.05139, 0.4464, 0.05216, 0.4449, 0.02656, 0.4448, 0.02707, 0.4438, 0.02972, 0.4449, 0.02895, 0.4464, 0.04983, 0.4428, 0.04951, 0.4438, 0.05216, 0.4449, 0.05264, 0.4433, 0.02707, 0.4438, 0.02739, 0.4428, 0.0302, 0.4433, 0.02972, 0.4449, 0.04993, 0.4417, 0.04983, 0.4428, 0.05264, 0.4433, 0.0528, 0.4417, 0.02739, 0.4428, 0.02749, 0.4417, 0.03036, 0.4417, 0.0302, 0.4433, 0.04982, 0.4406, 0.04993, 0.4417, 0.0528, 0.4417, 0.05263, 0.4401, 0.02749, 0.4417, 0.02738, 0.4406, 0.03019, 0.4401, 0.03036, 0.4417, 0.04951, 0.4396, 0.04982, 0.4406, 0.05263, 0.4401, 0.05215, 0.4385, 0.02738, 0.4406, 0.02707, 0.4396, 0.02971, 0.4385, 0.03019, 0.4401, 0.049, 0.4386, 0.04951, 0.4396, 0.05215, 0.4385, 0.05138, 0.4371, 0.02707, 0.4396, 0.02656, 0.4386, 0.02894, 0.4371, 0.02971, 0.4385, 0.0483, 0.4378, 0.049, 0.4386, 0.05138, 0.4371, 0.05033, 0.4358, 0.02656, 0.4386, 0.02586, 0.4378, 0.02789, 0.4358, 0.02894, 0.4371, 0.04746, 0.4371, 0.0483, 0.4378, 0.05033, 0.4358, 0.04905, 0.4348, 0.02586, 0.4378, 0.02502, 0.4371, 0.02661, 0.4348, 0.02789, 0.4358, 0.04319, 0.4363, 0.04457, 0.4362, 0.0445, 0.4333, 0.0427, 0.4335, 0.1069, 0.3828, 0.108, 0.3827, 0.109, 0.3823, 0.11, 0.3818, 0.1108, 0.3811, 0.1115, 0.3803, 0.112, 0.3794, 0.1123, 0.3783, 0.1124, 0.3773, 0.1123, 0.3762, 0.112, 0.3751, 0.1115, 0.3742, 0.1108, 0.3734, 0.11, 0.3727, 0.1091, 0.3722, 0.1079, 0.3718, 0.1071, 0.3717, 0.1057, 0.3718, 0.1049, 0.3721, 0.1038, 0.3727, 0.1031, 0.3734, 0.1024, 0.3742, 0.1017, 0.3755, 0.1014, 0.3761, 0.1013, 0.377, 0.1015, 0.3783, 0.1018, 0.3795, 0.1024, 0.3806, 0.103, 0.3813, 0.1036, 0.3816, 0.1048, 0.3823, 0.1058, 0.3826, 0.08556, 0.3827, 0.08448, 0.3828, 0.0834, 0.3826, 0.08236, 0.3823, 0.08112, 0.3816, 0.08056, 0.3813, 0.07996, 0.3806, 0.07937, 0.3795, 0.07901, 0.3783, 0.0789, 0.377, 0.07899, 0.3761, 0.07926, 0.3755, 0.07993, 0.3742, 0.08062, 0.3734, 0.08138, 0.3727, 0.08248, 0.3721, 0.08325, 0.3718, 0.08463, 0.3717, 0.08544, 0.3718, 0.08665, 0.3722, 0.08752, 0.3727, 0.08836, 0.3734, 0.08906, 0.3742, 0.08957, 0.3751, 0.08988, 0.3762, 0.08999, 0.3773, 0.08989, 0.3783, 0.08957, 0.3794, 0.08906, 0.3803, 0.08838, 0.3811, 0.08754, 0.3818, 0.08659, 0.3823, 0.02502, 0.4371, 0.02415, 0.4367, 0.02412, 0.4359, 0.02499, 0.4339, 0.02661, 0.4348, 0.04457, 0.4362, 0.04538, 0.4362, 0.04588, 0.4334, 0.0445, 0.4333, 0.02294, 0.4362, 0.02213, 0.4362, 0.02206, 0.4333, 0.02344, 0.4334, 0.04242, 0.4365, 0.04319, 0.4363, 0.0427, 0.4335, 0.04138, 0.4339, 0.02213, 0.4362, 0.02075, 0.4363, 0.02027, 0.4335, 0.02206, 0.4333, 0.03987, 0.4387, 0.04056, 0.4378, 0.03854, 0.4358, 0.0375, 0.4371, 0.04119, 0.4364, 0.04163, 0.4362, 0.04071, 0.4342, 0.03997, 0.4347, 0.01919, 0.4362, 0.01876, 0.4364, 0.01753, 0.4347, 0.01827, 0.4342, 0.02075, 0.4363, 0.01998, 0.4365, 0.01894, 0.4339, 0.02027, 0.4335, 0.04056, 0.4378, 0.04132, 0.4372, 0.04119, 0.4364, 0.03997, 0.4347, 0.03854, 0.4358, 0.01876, 0.4364, 0.01888, 0.4372, 0.01812, 0.4378, 0.0161, 0.4358, 0.01753, 0.4347, 0.0455, 0.4471, 0.04442, 0.4472, 0.04442, 0.4501, 0.04606, 0.4499, 0.01812, 0.4378, 0.01743, 0.4387, 0.01506, 0.4371, 0.0161, 0.4358, 0.0392, 0.4399, 0.03987, 0.4387, 0.0375, 0.4371, 0.03666, 0.4387, 0.01743, 0.4387, 0.01676, 0.4399, 0.01422, 0.4387, 0.01506, 0.4371, 0.03893, 0.4405, 0.0392, 0.4399, 0.03666, 0.4387, 0.03616, 0.4399, 0.01676, 0.4399, 0.01649, 0.4405, 0.01372, 0.4399, 0.01422, 0.4387, 0.03884, 0.4415, 0.03893, 0.4405, 0.03616, 0.4399, 0.03601, 0.4416, 0.01649, 0.4405, 0.0164, 0.4415, 0.01357, 0.4416, 0.01372, 0.4399, 0.03895, 0.4427, 0.03884, 0.4415, 0.03601, 0.4416, 0.03617, 0.4433, 0.0164, 0.4415, 0.01651, 0.4427, 0.01373, 0.4433, 0.01357, 0.4416, 0.03931, 0.4439, 0.03895, 0.4427, 0.03617, 0.4433, 0.03667, 0.445, 0.01651, 0.4427, 0.01687, 0.4439, 0.01423, 0.445, 0.01373, 0.4433, 0.0399, 0.445, 0.03931, 0.4439, 0.03667, 0.445, 0.03748, 0.4465, 0.01687, 0.4439, 0.01746, 0.445, 0.01504, 0.4465, 0.01423, 0.445, 0.0405, 0.4457, 0.0399, 0.445, 0.03748, 0.4465, 0.03853, 0.4478, 0.01746, 0.445, 0.01806, 0.4457, 0.01609, 0.4478, 0.01504, 0.4465, 0.04106, 0.4461, 0.0405, 0.4457, 0.03853, 0.4478, 0.03961, 0.4485, 0.01806, 0.4457, 0.01862, 0.4461, 0.01717, 0.4485, 0.01609, 0.4478, 0.0423, 0.4468, 0.04106, 0.4461, 0.03961, 0.4485, 0.04121, 0.4494, 0.01862, 0.4461, 0.01986, 0.4468, 0.01877, 0.4494, 0.01717, 0.4485, 0.04334, 0.4471, 0.0423, 0.4468, 0.04121, 0.4494, 0.04279, 0.4499, 0.01986, 0.4468, 0.0209, 0.4471, 0.02035, 0.4499, 0.01877, 0.4494, 0.04653, 0.4468, 0.0455, 0.4471, 0.04606, 0.4499, 0.04763, 0.4494, 0.04748, 0.4463, 0.04653, 0.4468, 0.04763, 0.4494, 0.04908, 0.4487, 0.0466, 0.4336, 0.0464, 0.4328, 0.04588, 0.4334, 0.02416, 0.4336, 0.02344, 0.4334, 0.02396, 0.4328, 0.04138, 0.4339, 0.04075, 0.4334, 0.04071, 0.4342, 0.01894, 0.4339, 0.01827, 0.4342, 0.01831, 0.4334, 0.04442, 0.4525, 0.04652, 0.4523, 0.04645, 0.4519, 0.04442, 0.4521, 0.02408, 0.4523, 0.02198, 0.4525, 0.02198, 0.4521, 0.02401, 0.4519, 0.04652, 0.4523, 0.04854, 0.4517, 0.0484, 0.4513, 0.04645, 0.4519, 0.02611, 0.4517, 0.02408, 0.4523, 0.02401, 0.4519, 0.02596, 0.4513, 0.04855, 0.4517, 0.05041, 0.4507, 0.0502, 0.4504, 0.0484, 0.4513, 0.02797, 0.4507, 0.02611, 0.4517, 0.02596, 0.4513, 0.02776, 0.4504, 0.05041, 0.4507, 0.05204, 0.4493, 0.05178, 0.4491, 0.0502, 0.4504, 0.0296, 0.4493, 0.02797, 0.4507, 0.02776, 0.4504, 0.02934, 0.4491, 0.05204, 0.4493, 0.05338, 0.4477, 0.05307, 0.4475, 0.05178, 0.4491, 0.03094, 0.4477, 0.0296, 0.4493, 0.02934, 0.4491, 0.03063, 0.4475, 0.05338, 0.4477, 0.05437, 0.4458, 0.05403, 0.4457, 0.05307, 0.4475, 0.03193, 0.4458, 0.03094, 0.4477, 0.03063, 0.4475, 0.03159, 0.4457, 0.05437, 0.4458, 0.05499, 0.4438, 0.05462, 0.4437, 0.05403, 0.4457, 0.03255, 0.4438, 0.03193, 0.4458, 0.03159, 0.4457, 0.03218, 0.4437, 0.05499, 0.4438, 0.05519, 0.4417, 0.05482, 0.4417, 0.05462, 0.4437, 0.03275, 0.4417, 0.03255, 0.4438, 0.03218, 0.4437, 0.03238, 0.4417, 0.05519, 0.4417, 0.05499, 0.4396, 0.05462, 0.4397, 0.05482, 0.4417, 0.03255, 0.4396, 0.03275, 0.4417, 0.03238, 0.4417, 0.03218, 0.4397, 0.05499, 0.4396, 0.05437, 0.4376, 0.05403, 0.4377, 0.05462, 0.4397, 0.03193, 0.4376, 0.03255, 0.4396, 0.03218, 0.4397, 0.03159, 0.4377, 0.05437, 0.4376, 0.05338, 0.4357, 0.05307, 0.4359, 0.05403, 0.4377, 0.03094, 0.4357, 0.03193, 0.4376, 0.03159, 0.4377, 0.03063, 0.4359, 0.05338, 0.4357, 0.05204, 0.4341, 0.05178, 0.4344, 0.05307, 0.4359, 0.0296, 0.4341, 0.03094, 0.4357, 0.03063, 0.4359, 0.02934, 0.4344, 0.05204, 0.4341, 0.05041, 0.4328, 0.0502, 0.4331, 0.05178, 0.4344, 0.02797, 0.4328, 0.0296, 0.4341, 0.02934, 0.4344, 0.02776, 0.4331, 0.05041, 0.4328, 0.04854, 0.4318, 0.04837, 0.4321, 0.0502, 0.4331, 0.02611, 0.4318, 0.02797, 0.4328, 0.02776, 0.4331, 0.02593, 0.4321, 0.04854, 0.4318, 0.04666, 0.4312, 0.0465, 0.4315, 0.04837, 0.4321, 0.02423, 0.4312, 0.02611, 0.4318, 0.02593, 0.4321, 0.02406, 0.4315, 0.04652, 0.4311, 0.04442, 0.4309, 0.04444, 0.4313, 0.0465, 0.4315, 0.02198, 0.4309, 0.02408, 0.4311, 0.02406, 0.4315, 0.022, 0.4313, 0.04442, 0.4309, 0.04232, 0.4311, 0.04238, 0.4315, 0.04444, 0.4313, 0.01988, 0.4311, 0.02198, 0.4309, 0.022, 0.4313, 0.01994, 0.4315, 0.04232, 0.4311, 0.0403, 0.4318, 0.0404, 0.4321, 0.04238, 0.4315, 0.01786, 0.4318, 0.01988, 0.4311, 0.01994, 0.4315, 0.01796, 0.4321, 0.04017, 0.4318, 0.03844, 0.4328, 0.03868, 0.433, 0.0404, 0.4321, 0.016, 0.4328, 0.01773, 0.4318, 0.01796, 0.4321, 0.01624, 0.433, 0.03844, 0.4328, 0.03681, 0.4341, 0.03707, 0.4344, 0.03868, 0.433, 0.01437, 0.4341, 0.016, 0.4328, 0.01624, 0.433, 0.01463, 0.4344, 0.03681, 0.4341, 0.03547, 0.4357, 0.03578, 0.4359, 0.03707, 0.4344, 0.01303, 0.4357, 0.01437, 0.4341, 0.01463, 0.4344, 0.01334, 0.4359, 0.03547, 0.4357, 0.03447, 0.4376, 0.03481, 0.4378, 0.03578, 0.4359, 0.01203, 0.4376, 0.01303, 0.4357, 0.01334, 0.4359, 0.01237, 0.4378, 0.03447, 0.4376, 0.03388, 0.4395, 0.03421, 0.4396, 0.03481, 0.4378, 0.01144, 0.4395, 0.01203, 0.4376, 0.01237, 0.4378, 0.01177, 0.4396, 0.03386, 0.4396, 0.03365, 0.4417, 0.03402, 0.4417, 0.03421, 0.4396, 0.01121, 0.4417, 0.01142, 0.4396, 0.01177, 0.4396, 0.01158, 0.4417, 0.03365, 0.4417, 0.03386, 0.4438, 0.03422, 0.4437, 0.03402, 0.4417, 0.01142, 0.4438, 0.01121, 0.4417, 0.01158, 0.4417, 0.01178, 0.4437, 0.03386, 0.4438, 0.03447, 0.4458, 0.03481, 0.4457, 0.03422, 0.4437, 0.01203, 0.4458, 0.01142, 0.4438, 0.01178, 0.4437, 0.01237, 0.4457, 0.03447, 0.4458, 0.03547, 0.4477, 0.03578, 0.4475, 0.03481, 0.4457, 0.01303, 0.4477, 0.01203, 0.4458, 0.01237, 0.4457, 0.01334, 0.4475, 0.03547, 0.4477, 0.03681, 0.4493, 0.03708, 0.4491, 0.03578, 0.4475, 0.01437, 0.4493, 0.01303, 0.4477, 0.01334, 0.4475, 0.01464, 0.4491, 0.03687, 0.4494, 0.03844, 0.4507, 0.03862, 0.4503, 0.03708, 0.4491, 0.016, 0.4507, 0.01443, 0.4494, 0.01464, 0.4491, 0.01618, 0.4503, 0.03844, 0.4507, 0.0403, 0.4517, 0.04044, 0.4513, 0.03862, 0.4503, 0.01786, 0.4517, 0.016, 0.4507, 0.01618, 0.4503, 0.018, 0.4513, 0.0403, 0.4517, 0.04232, 0.4523, 0.04239, 0.4519, 0.04044, 0.4513, 0.01988, 0.4523, 0.01786, 0.4517, 0.018, 0.4513, 0.01995, 0.4519, 0.04232, 0.4523, 0.04442, 0.4525, 0.04442, 0.4521, 0.04239, 0.4519, 0.02198, 0.4525, 0.01988, 0.4523, 0.01995, 0.4519, 0.02198, 0.4521, 0.04442, 0.4511, 0.04626, 0.4509, 0.04618, 0.4506, 0.04442, 0.4507, 0.02382, 0.4509, 0.02198, 0.4511, 0.02198, 0.4507, 0.02374, 0.4506, 0.04626, 0.4509, 0.04802, 0.4504, 0.04788, 0.45, 0.04618, 0.4506, 0.02558, 0.4504, 0.02382, 0.4509, 0.02374, 0.4506, 0.02544, 0.45, 0.04802, 0.4504, 0.04964, 0.4495, 0.04944, 0.4492, 0.04788, 0.45, 0.0272, 0.4495, 0.02558, 0.4504, 0.02544, 0.45, 0.027, 0.4492, 0.04964, 0.4495, 0.05107, 0.4484, 0.0508, 0.4481, 0.04944, 0.4492, 0.02863, 0.4484, 0.0272, 0.4495, 0.027, 0.4492, 0.02836, 0.4481, 0.05107, 0.4484, 0.05223, 0.4469, 0.05193, 0.4467, 0.0508, 0.4481, 0.0298, 0.4469, 0.02863, 0.4484, 0.02836, 0.4481, 0.02949, 0.4467, 0.05223, 0.4469, 0.0531, 0.4453, 0.05276, 0.4452, 0.05193, 0.4467, 0.03066, 0.4453, 0.0298, 0.4469, 0.02949, 0.4467, 0.03032, 0.4452, 0.0531, 0.4453, 0.05364, 0.4435, 0.05327, 0.4435, 0.05276, 0.4452, 0.0312, 0.4435, 0.03066, 0.4453, 0.03032, 0.4452, 0.03083, 0.4435, 0.05364, 0.4435, 0.05382, 0.4417, 0.05345, 0.4417, 0.05327, 0.4435, 0.03138, 0.4417, 0.0312, 0.4435, 0.03083, 0.4435, 0.03101, 0.4417, 0.05382, 0.4417, 0.05364, 0.4399, 0.05327, 0.4399, 0.05345, 0.4417, 0.0312, 0.4399, 0.03138, 0.4417, 0.03101, 0.4417, 0.03083, 0.4399, 0.05364, 0.4399, 0.0531, 0.4381, 0.05276, 0.4383, 0.05327, 0.4399, 0.03066, 0.4381, 0.0312, 0.4399, 0.03083, 0.4399, 0.03032, 0.4383, 0.0531, 0.4381, 0.05223, 0.4365, 0.05192, 0.4367, 0.05276, 0.4383, 0.02979, 0.4365, 0.03066, 0.4381, 0.03032, 0.4383, 0.02948, 0.4367, 0.05223, 0.4365, 0.05106, 0.4351, 0.0508, 0.4353, 0.05192, 0.4367, 0.02862, 0.4351, 0.02979, 0.4365, 0.02948, 0.4367, 0.02836, 0.4353, 0.05106, 0.4351, 0.04963, 0.4339, 0.04941, 0.4342, 0.0508, 0.4353, 0.02719, 0.4339, 0.02862, 0.4351, 0.02836, 0.4353, 0.02697, 0.4342, 0.04963, 0.4339, 0.04788, 0.433, 0.0477, 0.4333, 0.04941, 0.4342, 0.02544, 0.433, 0.02719, 0.4339, 0.02697, 0.4342, 0.02526, 0.4333, 0.04788, 0.433, 0.04643, 0.4325, 0.0464, 0.4328, 0.0477, 0.4333, 0.02399, 0.4325, 0.02544, 0.433, 0.02526, 0.4333, 0.02396, 0.4328, 0.04643, 0.4325, 0.04447, 0.4323, 0.04449, 0.4327, 0.0464, 0.4328, 0.02203, 0.4323, 0.02399, 0.4325, 0.02396, 0.4328, 0.02205, 0.4327, 0.04447, 0.4323, 0.04254, 0.4325, 0.04259, 0.4328, 0.04449, 0.4327, 0.0201, 0.4325, 0.02203, 0.4323, 0.02205, 0.4327, 0.02015, 0.4328, 0.04254, 0.4325, 0.04066, 0.4331, 0.04075, 0.4334, 0.04259, 0.4328, 0.01822, 0.4331, 0.0201, 0.4325, 0.02015, 0.4328, 0.01831, 0.4334, 0.04066, 0.4331, 0.03934, 0.4338, 0.03958, 0.4341, 0.04075, 0.4334, 0.0169, 0.4338, 0.01822, 0.4331, 0.01831, 0.4334, 0.01714, 0.4341, 0.03934, 0.4338, 0.0378, 0.4351, 0.03807, 0.4353, 0.03958, 0.4341, 0.01536, 0.4351, 0.0169, 0.4338, 0.01714, 0.4341, 0.01563, 0.4353, 0.0378, 0.4351, 0.03662, 0.4365, 0.03693, 0.4367, 0.03807, 0.4353, 0.01418, 0.4365, 0.01536, 0.4351, 0.01563, 0.4353, 0.01449, 0.4367, 0.03662, 0.4365, 0.03572, 0.4383, 0.03606, 0.4385, 0.03693, 0.4367, 0.01328, 0.4383, 0.01418, 0.4365, 0.01449, 0.4367, 0.01362, 0.4385, 0.03572, 0.4383, 0.03518, 0.4398, 0.03553, 0.4398, 0.03606, 0.4385, 0.01274, 0.4398, 0.01328, 0.4383, 0.01362, 0.4385, 0.01309, 0.4398, 0.03518, 0.4398, 0.035, 0.4416, 0.03536, 0.4416, 0.03553, 0.4398, 0.01256, 0.4416, 0.01274, 0.4398, 0.01309, 0.4398, 0.01292, 0.4416, 0.035, 0.4416, 0.03518, 0.4435, 0.03554, 0.4434, 0.03536, 0.4416, 0.01275, 0.4435, 0.01256, 0.4416, 0.01292, 0.4416, 0.0131, 0.4434, 0.03518, 0.4435, 0.03573, 0.4453, 0.03607, 0.4452, 0.03554, 0.4434, 0.01329, 0.4453, 0.01275, 0.4435, 0.0131, 0.4434, 0.01363, 0.4452, 0.03573, 0.4453, 0.03663, 0.447, 0.03694, 0.4468, 0.03607, 0.4452, 0.01419, 0.447, 0.01329, 0.4453, 0.01363, 0.4452, 0.0145, 0.4468, 0.03663, 0.447, 0.03782, 0.4485, 0.03809, 0.4482, 0.03694, 0.4468, 0.01538, 0.4485, 0.01419, 0.447, 0.0145, 0.4468, 0.01565, 0.4482, 0.03782, 0.4485, 0.0391, 0.4494, 0.03927, 0.4491, 0.03809, 0.4482, 0.01666, 0.4494, 0.01538, 0.4485, 0.01565, 0.4482, 0.01683, 0.4491, 0.0391, 0.4494, 0.04082, 0.4504, 0.04096, 0.45, 0.03927, 0.4491, 0.01838, 0.4504, 0.01666, 0.4494, 0.01683, 0.4491, 0.01852, 0.45, 0.04082, 0.4504, 0.04259, 0.4509, 0.04266, 0.4505, 0.04096, 0.45, 0.02015, 0.4509, 0.01838, 0.4504, 0.01852, 0.45, 0.02022, 0.4505, 0.04259, 0.4509, 0.04442, 0.4511, 0.04442, 0.4507, 0.04266, 0.4505, 0.02198, 0.4511, 0.02015, 0.4509, 0.02022, 0.4505, 0.02198, 0.4507, 0.04442, 0.4507, 0.04618, 0.4506, 0.04606, 0.4499, 0.04442, 0.4501, 0.02374, 0.4506, 0.02198, 0.4507, 0.02198, 0.4501, 0.02362, 0.4499, 0.04618, 0.4506, 0.04788, 0.45, 0.04763, 0.4494, 0.04606, 0.4499, 0.02544, 0.45, 0.02374, 0.4506, 0.02362, 0.4499, 0.02519, 0.4494, 0.04788, 0.45, 0.04944, 0.4492, 0.04908, 0.4487, 0.04763, 0.4494, 0.027, 0.4492, 0.02544, 0.45, 0.02519, 0.4494, 0.02664, 0.4487, 0.04944, 0.4492, 0.0508, 0.4481, 0.05034, 0.4476, 0.04908, 0.4487, 0.02836, 0.4481, 0.027, 0.4492, 0.02664, 0.4487, 0.02791, 0.4476, 0.0508, 0.4481, 0.05193, 0.4467, 0.05139, 0.4464, 0.05034, 0.4476, 0.02949, 0.4467, 0.02836, 0.4481, 0.02791, 0.4476, 0.02895, 0.4464, 0.05193, 0.4467, 0.05276, 0.4452, 0.05216, 0.4449, 0.05139, 0.4464, 0.03032, 0.4452, 0.02949, 0.4467, 0.02895, 0.4464, 0.02972, 0.4449, 0.05276, 0.4452, 0.05327, 0.4435, 0.05264, 0.4433, 0.05216, 0.4449, 0.03083, 0.4435, 0.03032, 0.4452, 0.02972, 0.4449, 0.0302, 0.4433, 0.05327, 0.4435, 0.05345, 0.4417, 0.0528, 0.4417, 0.05264, 0.4433, 0.03101, 0.4417, 0.03083, 0.4435, 0.0302, 0.4433, 0.03036, 0.4417, 0.05345, 0.4417, 0.05327, 0.4399, 0.05263, 0.4401, 0.0528, 0.4417, 0.03083, 0.4399, 0.03101, 0.4417, 0.03036, 0.4417, 0.03019, 0.4401, 0.05327, 0.4399, 0.05276, 0.4383, 0.05215, 0.4385, 0.05263, 0.4401, 0.03032, 0.4383, 0.03083, 0.4399, 0.03019, 0.4401, 0.02971, 0.4385, 0.05276, 0.4383, 0.05192, 0.4367, 0.05138, 0.4371, 0.05215, 0.4385, 0.02948, 0.4367, 0.03032, 0.4383, 0.02971, 0.4385, 0.02894, 0.4371, 0.05192, 0.4367, 0.0508, 0.4353, 0.05033, 0.4358, 0.05138, 0.4371, 0.02836, 0.4353, 0.02948, 0.4367, 0.02894, 0.4371, 0.02789, 0.4358, 0.0508, 0.4353, 0.04941, 0.4342, 0.04905, 0.4348, 0.05033, 0.4358, 0.02697, 0.4342, 0.02836, 0.4353, 0.02789, 0.4358, 0.02661, 0.4348, 0.04941, 0.4342, 0.0477, 0.4333, 0.04743, 0.4339, 0.04905, 0.4348, 0.02526, 0.4333, 0.02697, 0.4342, 0.02661, 0.4348, 0.02499, 0.4339, 0.0477, 0.4333, 0.0464, 0.4328, 0.0466, 0.4336, 0.04743, 0.4339, 0.02396, 0.4328, 0.02526, 0.4333, 0.02499, 0.4339, 0.02416, 0.4336, 0.0464, 0.4328, 0.04449, 0.4327, 0.0445, 0.4333, 0.04588, 0.4334, 0.02205, 0.4327, 0.02396, 0.4328, 0.02344, 0.4334, 0.02206, 0.4333, 0.04449, 0.4327, 0.04259, 0.4328, 0.0427, 0.4335, 0.0445, 0.4333, 0.02015, 0.4328, 0.02205, 0.4327, 0.02206, 0.4333, 0.02027, 0.4335, 0.04259, 0.4328, 0.04075, 0.4334, 0.04138, 0.4339, 0.0427, 0.4335, 0.01831, 0.4334, 0.02015, 0.4328, 0.02027, 0.4335, 0.01894, 0.4339, 0.04075, 0.4334, 0.03958, 0.4341, 0.03997, 0.4347, 0.04071, 0.4342, 0.01714, 0.4341, 0.01831, 0.4334, 0.01827, 0.4342, 0.01753, 0.4347, 0.03958, 0.4341, 0.03807, 0.4353, 0.03854, 0.4358, 0.03997, 0.4347, 0.01563, 0.4353, 0.01714, 0.4341, 0.01753, 0.4347, 0.0161, 0.4358, 0.03807, 0.4353, 0.03693, 0.4367, 0.0375, 0.4371, 0.03854, 0.4358, 0.01449, 0.4367, 0.01563, 0.4353, 0.0161, 0.4358, 0.01506, 0.4371, 0.03693, 0.4367, 0.03606, 0.4385, 0.03666, 0.4387, 0.0375, 0.4371, 0.01362, 0.4385, 0.01449, 0.4367, 0.01506, 0.4371, 0.01422, 0.4387, 0.03606, 0.4385, 0.03553, 0.4398, 0.03616, 0.4399, 0.03666, 0.4387, 0.01309, 0.4398, 0.01362, 0.4385, 0.01422, 0.4387, 0.01372, 0.4399, 0.03553, 0.4398, 0.03536, 0.4416, 0.03601, 0.4416, 0.03616, 0.4399, 0.01292, 0.4416, 0.01309, 0.4398, 0.01372, 0.4399, 0.01357, 0.4416, 0.03536, 0.4416, 0.03554, 0.4434, 0.03617, 0.4433, 0.03601, 0.4416, 0.0131, 0.4434, 0.01292, 0.4416, 0.01357, 0.4416, 0.01373, 0.4433, 0.03554, 0.4434, 0.03607, 0.4452, 0.03667, 0.445, 0.03617, 0.4433, 0.01363, 0.4452, 0.0131, 0.4434, 0.01373, 0.4433, 0.01423, 0.445, 0.03607, 0.4452, 0.03694, 0.4468, 0.03748, 0.4465, 0.03667, 0.445, 0.0145, 0.4468, 0.01363, 0.4452, 0.01423, 0.445, 0.01504, 0.4465, 0.03694, 0.4468, 0.03809, 0.4482, 0.03853, 0.4478, 0.03748, 0.4465, 0.01565, 0.4482, 0.0145, 0.4468, 0.01504, 0.4465, 0.01609, 0.4478, 0.03809, 0.4482, 0.03927, 0.4491, 0.03961, 0.4485, 0.03853, 0.4478, 0.01683, 0.4491, 0.01565, 0.4482, 0.01609, 0.4478, 0.01717, 0.4485, 0.03927, 0.4491, 0.04096, 0.45, 0.04121, 0.4494, 0.03961, 0.4485, 0.01852, 0.45, 0.01683, 0.4491, 0.01717, 0.4485, 0.01877, 0.4494, 0.04096, 0.45, 0.04266, 0.4505, 0.04279, 0.4499, 0.04121, 0.4494, 0.02022, 0.4505, 0.01852, 0.45, 0.01877, 0.4494, 0.02035, 0.4499, 0.04266, 0.4505, 0.04442, 0.4507, 0.04442, 0.4501, 0.04279, 0.4499, 0.02198, 0.4507, 0.02022, 0.4505, 0.02035, 0.4499, 0.02198, 0.4501, 0.04656, 0.4359, 0.04608, 0.4357, 0.04538, 0.4362, 0.04659, 0.4367, 0.02364, 0.4357, 0.02412, 0.4359, 0.02415, 0.4367, 0.02294, 0.4362, 0.04163, 0.4362, 0.04119, 0.4364, 0.04132, 0.4372, 0.04242, 0.4365, 0.01876, 0.4364, 0.01919, 0.4362, 0.01998, 0.4365, 0.01888, 0.4372, 0.04588, 0.4334, 0.04538, 0.4362, 0.04608, 0.4357, 0.0466, 0.4336, 0.02294, 0.4362, 0.02344, 0.4334, 0.02416, 0.4336, 0.02364, 0.4357, 0.04071, 0.4342, 0.04163, 0.4362, 0.04242, 0.4365, 0.04138, 0.4339, 0.01919, 0.4362, 0.01827, 0.4342, 0.01894, 0.4339, 0.01998, 0.4365, 0.04442, 0.4507, 0.04618, 0.4506, 0.04618, 0.4506, 0.04442, 0.4507])
me_cylinder.materials.append(mat_coint_mat)
me_cylinder.update()

# ---- objects
ob_light = bpy.data.objects.new('Light', light_light)
ob_camera = bpy.data.objects.new('Camera', cam_camera)
ob_cylinder = bpy.data.objects.new('Cylinder', me_cylinder)

# ---- transforms, parenting, visibility, modifiers, constraints
ob_light.location = (4.076, 1.005, 5.904)
ob_light.rotation_euler = (0.6503, 0.05522, 1.866)
ob_light.lock_rotations_4d = False
ob_light.empty_display_type = 'ARROWS'
ob_light.color = (0.0, 0.0, 0.0, 0.0)
ob_light.lineart.crease_threshold = 0.0
ob_camera.location = (7.359, -6.926, 4.958)
ob_camera.rotation_euler = (1.109, 0.0, 0.8149)
ob_camera.lock_rotations_4d = False
ob_camera.empty_display_type = 'ARROWS'
ob_camera.color = (0.0, 0.0, 0.0, 0.0)
ob_camera.display_type = 'WIRE'
ob_camera.lineart.crease_threshold = 0.0
ob_cylinder.location = (0.0, 0.0, 0.0)
_m = ob_cylinder.modifiers.new('Auto Smooth', 'NODES')
_m.node_group = ng_auto_smooth
_gi = [s.identifier for s in ng_auto_smooth.interface.items_tree if s.item_type == 'SOCKET' and s.in_out == 'INPUT']
_m[_gi[1]] = 0.5236  # Angle

# ---- collection membership
col_collection.objects.link(ob_light)
col_collection.objects.link(ob_camera)
col_collection.objects.link(ob_cylinder)

# ---- scene / render settings (as saved in the file)
scene.camera = ob_camera
scene.frame_start = 1; scene.frame_end = 250; scene.frame_set(1)
scene.render.engine = 'BLENDER_EEVEE_NEXT'
scene.cycles.sampling_pattern = 'TABULATED_SOBOL'
scene.cycles.use_light_tree = False
scene.view_settings.view_transform = 'Filmic'
bpy.context.view_layer.update()
